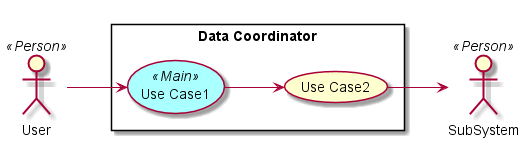

The diagram above was rendered by PlantUML. Its source (embedded in the PNG):
@startuml

left to right direction

skinparam usecase {
  BackgroudnColor #ffffaa
  BackgroundColor<<Main>> #aaffff
}
actor :User: <<Person>>
actor :SubSystem: <<Person>>


rectangle "Data Coordinator" {
UseCase UC1 <<Main>> as "Use Case1"
UseCase UC2  as "Use Case2"


User --> UC1
UC1 --> UC2
UC2 --> SubSystem
}

@enduml